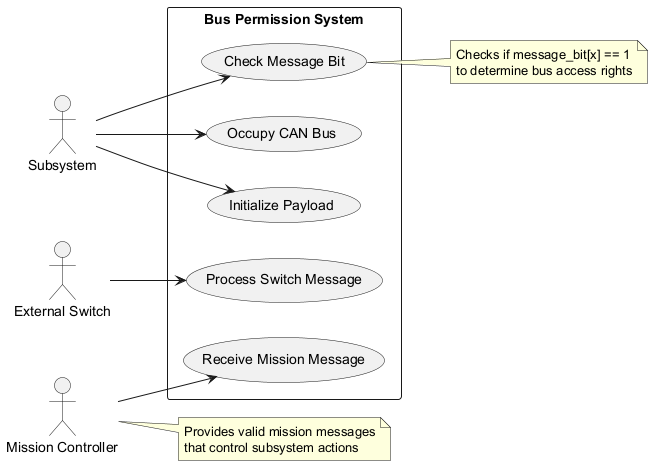

The diagram above was rendered by PlantUML. Its source (embedded in the PNG):
@startuml
left to right direction
actor "Subsystem" as sub
actor "Mission Controller" as mission
actor "External Switch" as switch

rectangle "Bus Permission System" {
  usecase "Initialize Payload" as UC1
  usecase "Receive Mission Message" as UC2
  usecase "Check Message Bit" as UC3
  usecase "Occupy CAN Bus" as UC4
  usecase "Process Switch Message" as UC5
}

sub --> UC1
mission --> UC2
sub --> UC3
sub --> UC4
switch --> UC5

note right of UC3
  Checks if message_bit[x] == 1
  to determine bus access rights
end note

note right of mission
  Provides valid mission messages
  that control subsystem actions
end note
@enduml